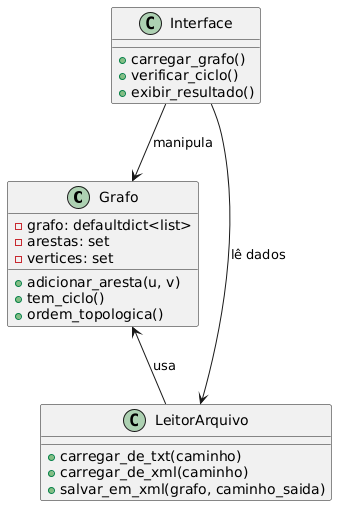

The diagram above was rendered by PlantUML. Its source (embedded in the PNG):
@startuml
class Grafo {
  - grafo: defaultdict<list>
  - arestas: set
  - vertices: set
  __
  + adicionar_aresta(u, v)
  + tem_ciclo()
  + ordem_topologica()
}

class LeitorArquivo {
  + carregar_de_txt(caminho)
  + carregar_de_xml(caminho)
  + salvar_em_xml(grafo, caminho_saida)
}

class Interface {
  + carregar_grafo()
  + verificar_ciclo()
  + exibir_resultado()
}

Grafo <-- LeitorArquivo : usa
Interface --> Grafo : manipula
Interface --> LeitorArquivo : lê dados
@enduml